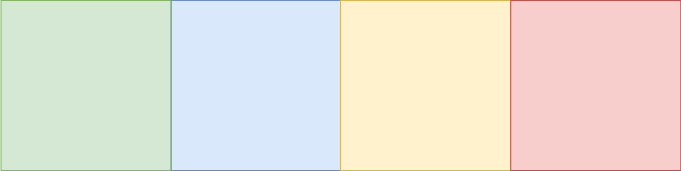

The diagram above was exported from draw.io. Its source (the exported page's mxGraphModel, read from the mxfile embedded in the PNG):
<mxGraphModel dx="360" dy="714" grid="1" gridSize="10" guides="1" tooltips="1" connect="1" arrows="1" fold="1" page="1" pageScale="1" pageWidth="850" pageHeight="1100" background="#ffffff" math="0" shadow="0">
  <root>
    <mxCell id="0" />
    <mxCell id="1" parent="0" />
    <mxCell id="2" value="" style="whiteSpace=wrap;html=1;aspect=fixed;fillColor=#d5e8d4;strokeColor=#82b366;" parent="1" vertex="1">
      <mxGeometry x="1020.5" y="280" width="170" height="170" as="geometry" />
    </mxCell>
    <mxCell id="3" value="" style="whiteSpace=wrap;html=1;aspect=fixed;fillColor=#dae8fc;strokeColor=#6c8ebf;" parent="1" vertex="1">
      <mxGeometry x="1190.75" y="280" width="170" height="170" as="geometry" />
    </mxCell>
    <mxCell id="4" value="" style="whiteSpace=wrap;html=1;aspect=fixed;fillColor=#fff2cc;strokeColor=#d6b656;" parent="1" vertex="1">
      <mxGeometry x="1360" y="280" width="170" height="170" as="geometry" />
    </mxCell>
    <mxCell id="5" value="" style="whiteSpace=wrap;html=1;aspect=fixed;fillColor=#f8cecc;strokeColor=#b85450;" parent="1" vertex="1">
      <mxGeometry x="1530.25" y="280" width="170" height="170" as="geometry" />
    </mxCell>
  </root>
</mxGraphModel>